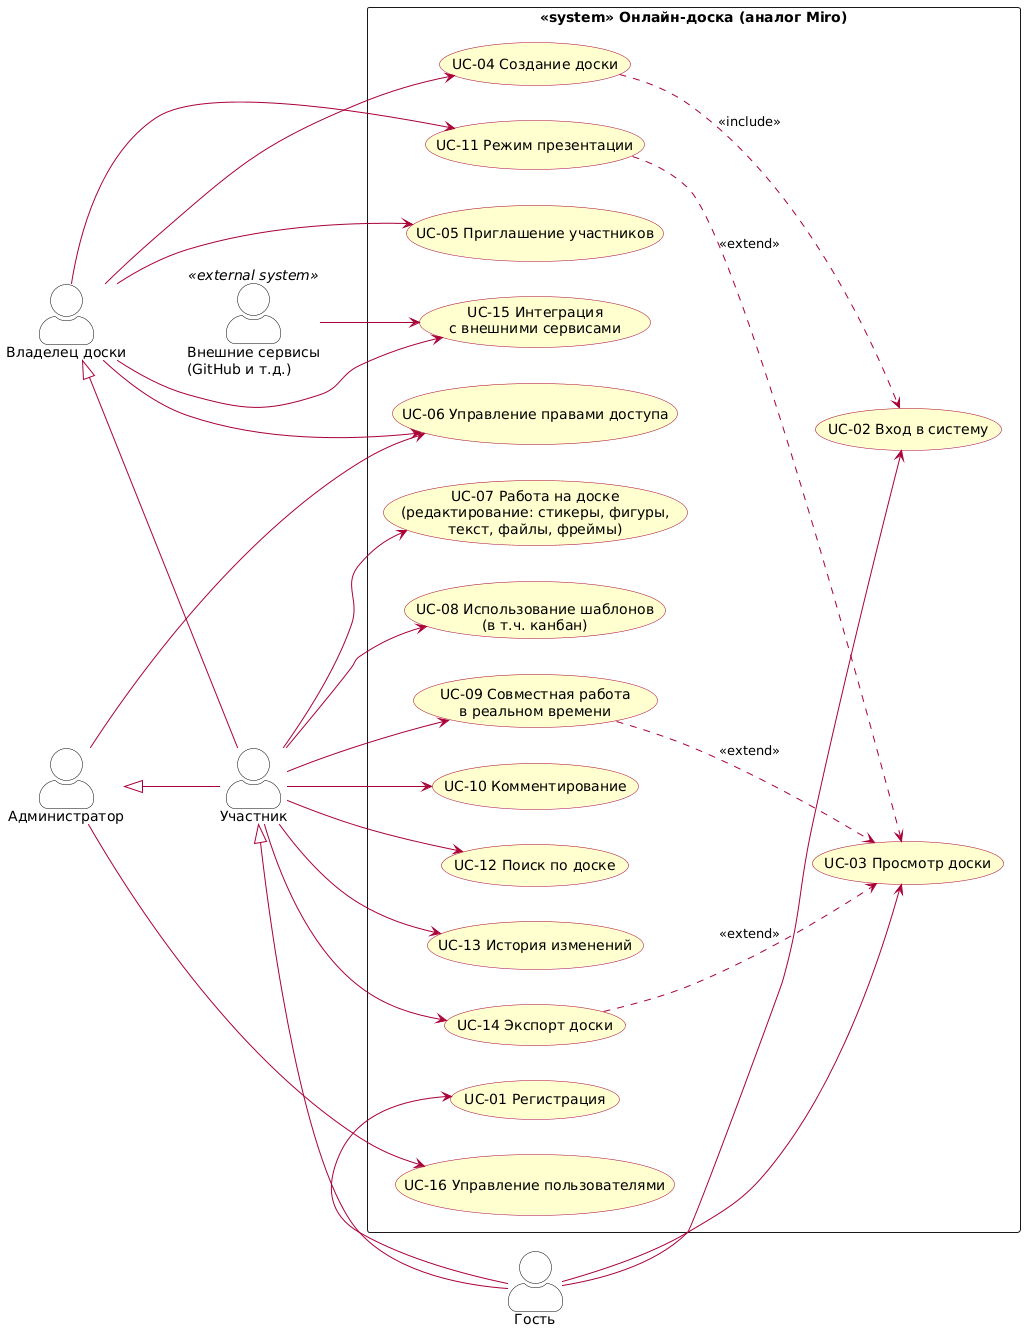

The diagram above was rendered by PlantUML. Its source (embedded in the PNG):
@startuml
' ===== Фикс русского языка =====
!pragma encoding UTF-8
skinparam defaultFontName "Arial"

' ===== Общие настройки =====
left to right direction
skinparam packageStyle rectangle
skinparam shadowing false
skinparam actorStyle awesome
skinparam usecase {
    BackgroundColor #FEFECE
    BorderColor #A80036
    ArrowColor #A80036
}
skinparam actor {
    BackgroundColor #FFFFFF
    BorderColor #000000
}

' ===== Актёры =====
actor "Гость"           as GUEST
actor "Участник"        as MEMBER
actor "Владелец доски"  as OWNER
actor "Администратор"   as ADMIN
actor "Внешние сервисы\n(GitHub и т.д.)" as EXT <<external system>>

' ===== Обобщения актёров =====
MEMBER <|-- GUEST
OWNER  <|-- MEMBER
ADMIN  <|-- MEMBER

' ===== Граница системы =====
rectangle "«system» Онлайн-доска (аналог Miro)" {

    ' --- Аккаунт ---
    usecase "UC-01 Регистрация"                       as UC01
    usecase "UC-02 Вход в систему"                    as UC02

    ' --- Доска ---
    usecase "UC-03 Просмотр доски"                    as UC03
    usecase "UC-04 Создание доски"                    as UC04
    usecase "UC-05 Приглашение участников"            as UC05
    usecase "UC-06 Управление правами доступа"        as UC06

    ' --- Работа с контентом на canvas (Бывшие UC-07...UC-11) ---
    usecase "UC-07 Работа на доске\n(редактирование: стикеры, фигуры,\nтекст, файлы, фреймы)" as UC07
    
    ' --- Шаблоны и совместная работа ---
    usecase "UC-08 Использование шаблонов\n(в т.ч. канбан)" as UC08
    usecase "UC-09 Совместная работа\nв реальном времени"   as UC09
    usecase "UC-10 Комментирование"                   as UC10
    usecase "UC-11 Режим презентации"                 as UC11

    ' --- Прочее ---
    usecase "UC-12 Поиск по доске"                    as UC12
    usecase "UC-13 История изменений"                 as UC13
    usecase "UC-14 Экспорт доски"                     as UC14
    usecase "UC-15 Интеграция\nс внешними сервисами"  as UC15
    usecase "UC-16 Управление пользователями"         as UC16
}

' ===== Ассоциации: Гость =====
GUEST --> UC01
GUEST --> UC02
GUEST --> UC03

' ===== Ассоциации: Участник (наследует UC гостя) =====
MEMBER --> UC07
MEMBER --> UC08
MEMBER --> UC09
MEMBER --> UC10
MEMBER --> UC12
MEMBER --> UC13
MEMBER --> UC14

' ===== Ассоциации: Владелец доски =====
OWNER --> UC04
OWNER --> UC05
OWNER --> UC06
OWNER --> UC11
OWNER --> UC15

' ===== Ассоциации: Администратор =====
ADMIN --> UC06
ADMIN --> UC16

' ===== Внешняя система =====
EXT --> UC15

' ===== include (обязательное) =====
UC04 ..> UC02 : <<include>>

' ===== extend (опциональное) =====
UC09 ..> UC03 : <<extend>>
UC11 ..> UC03 : <<extend>>
UC14 ..> UC03 : <<extend>>
@enduml